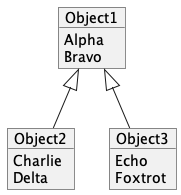

The diagram above was rendered by PlantUML. Its source (embedded in the PNG):
@startuml
skinparam monochrome true
object Object1 {
  Alpha
  Bravo
}
object Object2 {
  Charlie
  Delta
}
object Object3 {
  Echo
  Foxtrot
}
Object1 <|-- Object2
Object1 <|-- Object3
@enduml